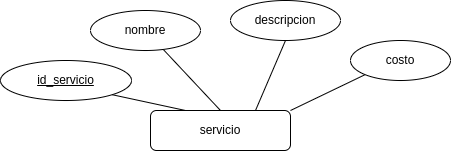

The diagram above was exported from draw.io. Its source (the exported page's mxGraphModel, read from the mxfile embedded in the PNG):
<mxGraphModel dx="1195" dy="705" grid="1" gridSize="10" guides="1" tooltips="1" connect="1" arrows="1" fold="1" page="1" pageScale="1" pageWidth="700" pageHeight="500" math="0" shadow="0">
  <root>
    <mxCell id="0" />
    <mxCell id="1" parent="0" />
    <mxCell id="a_OA7wLx6OEYkdxGBAvB-6" style="edgeStyle=none;rounded=1;orthogonalLoop=1;jettySize=auto;html=1;exitX=0.5;exitY=0;exitDx=0;exitDy=0;startArrow=none;startFill=0;endArrow=none;endFill=0;" parent="1" source="a_OA7wLx6OEYkdxGBAvB-1" target="a_OA7wLx6OEYkdxGBAvB-4" edge="1">
      <mxGeometry relative="1" as="geometry" />
    </mxCell>
    <mxCell id="mw3FvnGaPON_835Hg_cf-22" style="edgeStyle=none;rounded=0;orthogonalLoop=1;jettySize=auto;html=1;exitX=1;exitY=0;exitDx=0;exitDy=0;entryX=0;entryY=1;entryDx=0;entryDy=0;endArrow=none;endFill=0;" edge="1" parent="1" source="a_OA7wLx6OEYkdxGBAvB-1" target="mw3FvnGaPON_835Hg_cf-12">
      <mxGeometry relative="1" as="geometry" />
    </mxCell>
    <mxCell id="mw3FvnGaPON_835Hg_cf-53" style="edgeStyle=none;rounded=0;orthogonalLoop=1;jettySize=auto;html=1;exitX=0.75;exitY=0;exitDx=0;exitDy=0;entryX=0.5;entryY=1;entryDx=0;entryDy=0;endArrow=none;endFill=0;" edge="1" parent="1" source="a_OA7wLx6OEYkdxGBAvB-1" target="mw3FvnGaPON_835Hg_cf-52">
      <mxGeometry relative="1" as="geometry" />
    </mxCell>
    <mxCell id="a_OA7wLx6OEYkdxGBAvB-1" value="servicio" style="whiteSpace=wrap;html=1;align=center;rounded=1;" parent="1" vertex="1">
      <mxGeometry x="270" y="260" width="140" height="40" as="geometry" />
    </mxCell>
    <mxCell id="a_OA7wLx6OEYkdxGBAvB-3" style="rounded=1;orthogonalLoop=1;jettySize=auto;html=1;exitX=1;exitY=1;exitDx=0;exitDy=0;entryX=0.25;entryY=0;entryDx=0;entryDy=0;startArrow=none;startFill=0;endArrow=none;endFill=0;" parent="1" source="a_OA7wLx6OEYkdxGBAvB-2" target="a_OA7wLx6OEYkdxGBAvB-1" edge="1">
      <mxGeometry relative="1" as="geometry" />
    </mxCell>
    <mxCell id="a_OA7wLx6OEYkdxGBAvB-2" value="id_servicio" style="ellipse;whiteSpace=wrap;html=1;align=center;fontStyle=4;rounded=1;" parent="1" vertex="1">
      <mxGeometry x="120" y="210" width="131" height="40" as="geometry" />
    </mxCell>
    <mxCell id="a_OA7wLx6OEYkdxGBAvB-4" value="nombre" style="ellipse;whiteSpace=wrap;html=1;align=center;rounded=1;" parent="1" vertex="1">
      <mxGeometry x="210" y="160" width="110" height="40" as="geometry" />
    </mxCell>
    <mxCell id="mw3FvnGaPON_835Hg_cf-12" value="costo" style="ellipse;whiteSpace=wrap;html=1;align=center;rounded=1;" vertex="1" parent="1">
      <mxGeometry x="470" y="190" width="100" height="40" as="geometry" />
    </mxCell>
    <mxCell id="mw3FvnGaPON_835Hg_cf-52" value="descripcion" style="ellipse;whiteSpace=wrap;html=1;align=center;rounded=1;" vertex="1" parent="1">
      <mxGeometry x="350" y="150" width="110" height="40" as="geometry" />
    </mxCell>
  </root>
</mxGraphModel>